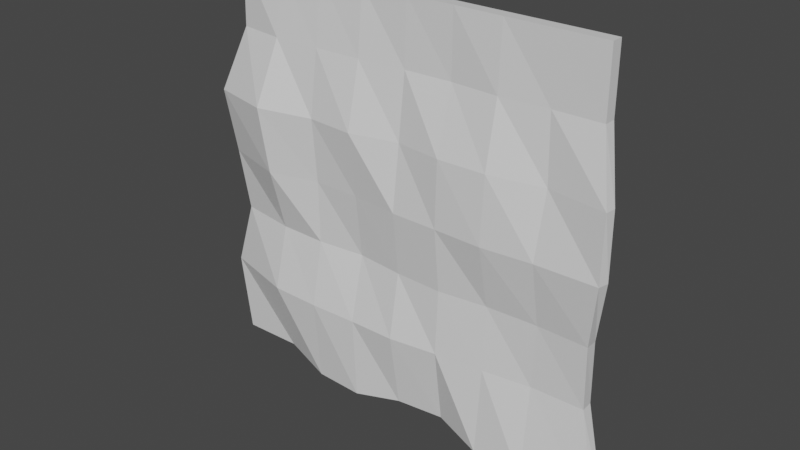 # Source: Sail.blend  (saved by Blender 3.1.7; exported with 4.5.12 LTS)
import bpy
from mathutils import Matrix  # noqa: F401  (used for matrix-valued properties, if any)

bpy.ops.wm.read_factory_settings(use_empty=True)
scene = bpy.context.scene
scene.name = 'Scene'

# ---- collections
col_collection = bpy.data.collections.new('Collection'); scene.collection.children.link(col_collection)

# ---- materials (node trees are filled in below, after node groups)
mat_material = bpy.data.materials.new('Material')
mat_material.alpha_threshold = 0.0
mat_material.use_transparent_shadow = False
mat_material.line_color = (0.0, 0.0, 0.0, 1.0)

# ---- material node trees
mat_material.use_nodes = True; mat_material.node_tree.nodes.clear()
_N = mat_material.node_tree.nodes; _L = mat_material.node_tree.links
n0 = _N.new('ShaderNodeOutputMaterial'); n0.name = 'Material Output'; n0.location = (300, 300)
n1 = _N.new('ShaderNodeBsdfPrincipled'); n1.name = 'Principled BSDF'; n1.location = (10, 300)
n1.distribution = 'GGX'
n1.subsurface_method = 'RANDOM_WALK_SKIN'
n1.inputs[2].default_value = 0.4
n1.inputs[3].default_value = 1.45
n1.inputs[27].default_value = (0.0, 0.0, 0.0, 1.0)
n1.inputs[28].default_value = 1.0
_L.new(n1.outputs[0], n0.inputs[0])
n0.is_active_output = True

# ---- world
world_world = bpy.data.worlds.new('World'); scene.world = world_world
world_world.use_nodes = True; world_world.node_tree.nodes.clear()
_N = world_world.node_tree.nodes; _L = world_world.node_tree.links
n0 = _N.new('ShaderNodeOutputWorld'); n0.name = 'World Output'; n0.location = (300, 300)
n1 = _N.new('ShaderNodeBackground'); n1.name = 'Background'; n1.location = (10, 300)
n1.inputs[0].default_value = (0.05088, 0.05088, 0.05088, 1.0)
_L.new(n1.outputs[0], n0.inputs[0])
n0.is_active_output = True
world_world.color = (0.05088, 0.05088, 0.05088)
world_world.use_sun_shadow = False
world_world.sun_shadow_jitter_overblur = 0.0

# ---- meshes
me_cube = bpy.data.meshes.new('Cube')
me_cube.from_pydata([(1.0, 0.0303, 0.009431), (1.169, -0.05205, -2.14), (1.0, -0.0303, 0.009431), (1.165, -0.1215, -2.142), (-1.0, 0.0303, 0.009431), (-1.098, 0.02264, -2.072), (-1.0, -0.0303, 0.009431), (-1.104, -0.04289, -2.076), (1.0, 0.03029, -0.3239), (1.083, -0.04889, -0.6547), (1.091, -0.06018, -0.9881), (1.025, 0.000623, -1.324), (1.021, 0.01605, -1.656), (-1.155, -0.04939, -1.661), (-1.057, -0.0373, -1.322), (-1.093, -0.06485, -0.996), (-1.124, -0.1075, -0.6588), (-1.003, -0.03897, -0.3232), (1.0, -0.0303, -0.3239), (1.078, -0.1047, -0.6549), (1.079, -0.1127, -0.9884), (1.026, -0.06177, -1.324), (1.025, -0.04732, -1.656), (-1.002, 0.02478, -0.3235), (-1.118, -0.03704, -0.6591), (-1.086, 0.005785, -0.9951), (-1.055, 0.02665, -1.322), (-1.144, 0.01695, -1.66), (0.7665, -0.06986, -2.124), (0.4978, -0.05057, -2.103), (0.2489, 0.0118, -2.055), (0.002952, -0.02172, -2.063), (-0.2453, -0.0664, -2.115), (-0.5081, -0.05048, -2.11), (-0.7614, 0.007964, -2.05), (0.75, -0.0303, 0.009431), (0.5, -0.0303, 0.009431), (0.25, -0.0303, 0.009431), (0.0, -0.0303, 0.009431), (-0.25, -0.0303, 0.009431), (-0.5, -0.0303, 0.009431), (-0.75, -0.0303, 0.009431), (-0.7631, -0.05925, -2.055), (-0.5082, -0.113, -2.11), (-0.2456, -0.1259, -2.108), (0.00317, -0.08615, -2.062), (0.249, -0.05604, -2.063), (0.4977, -0.1178, -2.11), (0.7663, -0.1292, -2.118), (-0.75, 0.0303, 0.009431), (-0.5, 0.0303, 0.009431), (-0.25, 0.0303, 0.009431), (0.0, 0.0303, 0.009431), (0.25, 0.0303, 0.009431), (0.5, 0.0303, 0.009431), (0.75, 0.0303, 0.009431), (-0.7709, -0.09809, -1.66), (-0.5004, -0.1032, -1.662), (-0.2492, -0.08714, -1.667), (0.001485, -0.08975, -1.66), (0.2516, -0.05194, -1.658), (0.503, -0.0194, -1.658), (0.7502, 0.01147, -1.657), (-0.754, -0.01741, -1.322), (-0.4997, -0.02415, -1.321), (-0.25, 0.001535, -1.324), (0.0, -0.02603, -1.324), (0.25, -0.03659, -1.324), (0.5, -0.002781, -1.324), (0.7611, 0.01036, -1.325), (-0.7694, -0.1085, -0.9938), (-0.5003, -0.0336, -0.9911), (-0.2513, -0.03313, -0.9937), (-0.0006435, -0.05791, -0.9936), (0.2491, -0.07252, -0.9904), (0.5, -0.08582, -0.9906), (0.7678, -0.05902, -0.9898), (-0.8121, -0.1393, -0.6535), (-0.5037, -0.05501, -0.6573), (-0.2508, -0.08486, -0.6562), (0.0005231, -0.016, -0.6557), (0.2512, -0.05707, -0.6503), (0.5045, -0.05777, -0.649), (0.7717, 0.005562, -0.6561), (-0.7516, -0.01061, -0.3206), (-0.5013, -0.006638, -0.3205), (-0.2494, 0.002482, -0.3212), (0.0003356, 0.02229, -0.3232), (0.25, 0.02964, -0.3238), (0.5005, 0.01436, -0.3231), (0.75, 0.02985, -0.3239), (0.7503, -0.05135, -1.657), (0.5034, -0.08628, -1.658), (0.2516, -0.1165, -1.658), (0.001481, -0.1501, -1.66), (-0.2493, -0.1441, -1.666), (-0.5004, -0.1585, -1.661), (-0.7662, -0.1567, -1.659), (0.7628, -0.05336, -1.325), (0.5, -0.0655, -1.324), (0.25, -0.09717, -1.324), (0.0, -0.0875, -1.324), (-0.25, -0.06122, -1.324), (-0.4997, -0.09, -1.321), (-0.7534, -0.08371, -1.322), (0.7626, -0.1156, -0.99), (0.5, -0.139, -0.9906), (0.249, -0.1318, -0.9905), (-0.0006591, -0.1224, -0.9937), (-0.2514, -0.09801, -0.9939), (-0.5004, -0.09581, -0.9912), (-0.7622, -0.1638, -0.9933), (0.7743, -0.05875, -0.6559), (0.5046, -0.1227, -0.6488), (0.2511, -0.1245, -0.65), (0.000553, -0.0817, -0.6555), (-0.2508, -0.1421, -0.6563), (-0.5039, -0.1197, -0.6572), (-0.7969, -0.1911, -0.6534), (0.75, -0.03115, -0.3238), (0.5006, -0.04964, -0.3228), (0.25, -0.0322, -0.3237), (0.0004371, -0.04132, -0.3229), (-0.2493, -0.06654, -0.3204), (-0.5015, -0.07409, -0.3199), (-0.7519, -0.07876, -0.32)], [], [(49, 4, 6, 41), (125, 41, 6, 17), (17, 6, 4, 23), (28, 1, 3, 48), (8, 0, 2, 18), (90, 55, 0, 8), (28, 62, 12, 1), (62, 69, 11, 12), (69, 76, 10, 11), (76, 83, 9, 10), (83, 90, 8, 9), (1, 12, 22, 3), (12, 11, 21, 22), (11, 10, 20, 21), (10, 9, 19, 20), (9, 8, 18, 19), (7, 13, 27, 5), (13, 14, 26, 27), (14, 15, 25, 26), (15, 16, 24, 25), (16, 17, 23, 24), (42, 97, 13, 7), (97, 104, 14, 13), (104, 111, 15, 14), (111, 118, 16, 15), (118, 125, 17, 16), (19, 18, 119, 112), (112, 119, 120, 113), (113, 120, 121, 114), (114, 121, 122, 115), (115, 122, 123, 116), (116, 123, 124, 117), (117, 124, 125, 118), (20, 19, 112, 105), (105, 112, 113, 106), (106, 113, 114, 107), (107, 114, 115, 108), (108, 115, 116, 109), (109, 116, 117, 110), (110, 117, 118, 111), (21, 20, 105, 98), (98, 105, 106, 99), (99, 106, 107, 100), (100, 107, 108, 101), (101, 108, 109, 102), (102, 109, 110, 103), (103, 110, 111, 104), (22, 21, 98, 91), (91, 98, 99, 92), (92, 99, 100, 93), (93, 100, 101, 94), (94, 101, 102, 95), (95, 102, 103, 96), (96, 103, 104, 97), (3, 22, 91, 48), (48, 91, 92, 47), (47, 92, 93, 46), (46, 93, 94, 45), (45, 94, 95, 44), (44, 95, 96, 43), (43, 96, 97, 42), (24, 23, 84, 77), (77, 84, 85, 78), (78, 85, 86, 79), (79, 86, 87, 80), (80, 87, 88, 81), (81, 88, 89, 82), (82, 89, 90, 83), (25, 24, 77, 70), (70, 77, 78, 71), (71, 78, 79, 72), (72, 79, 80, 73), (73, 80, 81, 74), (74, 81, 82, 75), (75, 82, 83, 76), (26, 25, 70, 63), (63, 70, 71, 64), (64, 71, 72, 65), (65, 72, 73, 66), (66, 73, 74, 67), (67, 74, 75, 68), (68, 75, 76, 69), (27, 26, 63, 56), (56, 63, 64, 57), (57, 64, 65, 58), (58, 65, 66, 59), (59, 66, 67, 60), (60, 67, 68, 61), (61, 68, 69, 62), (5, 27, 56, 34), (34, 56, 57, 33), (33, 57, 58, 32), (32, 58, 59, 31), (31, 59, 60, 30), (30, 60, 61, 29), (29, 61, 62, 28), (23, 4, 49, 84), (84, 49, 50, 85), (85, 50, 51, 86), (86, 51, 52, 87), (87, 52, 53, 88), (88, 53, 54, 89), (89, 54, 55, 90), (5, 34, 42, 7), (34, 33, 43, 42), (33, 32, 44, 43), (32, 31, 45, 44), (31, 30, 46, 45), (30, 29, 47, 46), (29, 28, 48, 47), (18, 2, 35, 119), (119, 35, 36, 120), (120, 36, 37, 121), (121, 37, 38, 122), (122, 38, 39, 123), (123, 39, 40, 124), (124, 40, 41, 125), (0, 55, 35, 2), (55, 54, 36, 35), (54, 53, 37, 36), (53, 52, 38, 37), (52, 51, 39, 38), (51, 50, 40, 39), (50, 49, 41, 40)])
_uv = me_cube.uv_layers.new(name='UVMap')
_uv.uv.foreach_set('vector', [0.8438, 0.5, 0.875, 0.5, 0.875, 0.75, 0.8438, 0.75, 0.5833, 0.9688, 0.625, 0.9688, 0.625, 1.0, 0.5833, 1.0, 0.5833, 0.0, 0.625, 0.0, 0.625, 0.25, 0.5833, 0.25, 0.3438, 0.5, 0.375, 0.5, 0.375, 0.75, 0.3438, 0.75, 0.5833, 0.5, 0.625, 0.5, 0.625, 0.75, 0.5833, 0.75, 0.5833, 0.4688, 0.625, 0.4688, 0.625, 0.5, 0.5833, 0.5, 0.375, 0.4688, 0.4167, 0.4688, 0.4167, 0.5, 0.375, 0.5, 0.4167, 0.4688, 0.4583, 0.4688, 0.4583, 0.5, 0.4167, 0.5, 0.4583, 0.4688, 0.5, 0.4688, 0.5, 0.5, 0.4583, 0.5, 0.5, 0.4688, 0.5417, 0.4688, 0.5417, 0.5, 0.5, 0.5, 0.5417, 0.4688, 0.5833, 0.4688, 0.5833, 0.5, 0.5417, 0.5, 0.375, 0.5, 0.4167, 0.5, 0.4167, 0.75, 0.375, 0.75, 0.4167, 0.5, 0.4583, 0.5, 0.4583, 0.75, 0.4167, 0.75, 0.4583, 0.5, 0.5, 0.5, 0.5, 0.75, 0.4583, 0.75, 0.5, 0.5, 0.5417, 0.5, 0.5417, 0.75, 0.5, 0.75, 0.5417, 0.5, 0.5833, 0.5, 0.5833, 0.75, 0.5417, 0.75, 0.375, 0.0, 0.4167, 0.0, 0.4167, 0.25, 0.375, 0.25, 0.4167, 0.0, 0.4583, 0.0, 0.4583, 0.25, 0.4167, 0.25, 0.4583, 0.0, 0.5, 0.0, 0.5, 0.25, 0.4583, 0.25, 0.5, 0.0, 0.5417, 0.0, 0.5417, 0.25, 0.5, 0.25, 0.5417, 0.0, 0.5833, 0.0, 0.5833, 0.25, 0.5417, 0.25, 0.375, 0.9688, 0.4167, 0.9688, 0.4167, 1.0, 0.375, 1.0, 0.4167, 0.9688, 0.4583, 0.9688, 0.4583, 1.0, 0.4167, 1.0, 0.4583, 0.9688, 0.5, 0.9688, 0.5, 1.0, 0.4583, 1.0, 0.5, 0.9688, 0.5417, 0.9688, 0.5417, 1.0, 0.5, 1.0, 0.5417, 0.9688, 0.5833, 0.9688, 0.5833, 1.0, 0.5417, 1.0, 0.5417, 0.75, 0.5833, 0.75, 0.5833, 0.7812, 0.5417, 0.7812, 0.5417, 0.7812, 0.5833, 0.7812, 0.5833, 0.8125, 0.5417, 0.8125, 0.5417, 0.8125, 0.5833, 0.8125, 0.5833, 0.8438, 0.5417, 0.8438, 0.5417, 0.8438, 0.5833, 0.8438, 0.5833, 0.875, 0.5417, 0.875, 0.5417, 0.875, 0.5833, 0.875, 0.5833, 0.9062, 0.5417, 0.9062, 0.5417, 0.9062, 0.5833, 0.9062, 0.5833, 0.9375, 0.5417, 0.9375, 0.5417, 0.9375, 0.5833, 0.9375, 0.5833, 0.9688, 0.5417, 0.9688, 0.5, 0.75, 0.5417, 0.75, 0.5417, 0.7812, 0.5, 0.7812, 0.5, 0.7812, 0.5417, 0.7812, 0.5417, 0.8125, 0.5, 0.8125, 0.5, 0.8125, 0.5417, 0.8125, 0.5417, 0.8438, 0.5, 0.8438, 0.5, 0.8438, 0.5417, 0.8438, 0.5417, 0.875, 0.5, 0.875, 0.5, 0.875, 0.5417, 0.875, 0.5417, 0.9062, 0.5, 0.9062, 0.5, 0.9062, 0.5417, 0.9062, 0.5417, 0.9375, 0.5, 0.9375, 0.5, 0.9375, 0.5417, 0.9375, 0.5417, 0.9688, 0.5, 0.9688, 0.4583, 0.75, 0.5, 0.75, 0.5, 0.7812, 0.4583, 0.7812, 0.4583, 0.7812, 0.5, 0.7812, 0.5, 0.8125, 0.4583, 0.8125, 0.4583, 0.8125, 0.5, 0.8125, 0.5, 0.8438, 0.4583, 0.8438, 0.4583, 0.8438, 0.5, 0.8438, 0.5, 0.875, 0.4583, 0.875, 0.4583, 0.875, 0.5, 0.875, 0.5, 0.9062, 0.4583, 0.9062, 0.4583, 0.9062, 0.5, 0.9062, 0.5, 0.9375, 0.4583, 0.9375, 0.4583, 0.9375, 0.5, 0.9375, 0.5, 0.9688, 0.4583, 0.9688, 0.4167, 0.75, 0.4583, 0.75, 0.4583, 0.7812, 0.4167, 0.7812, 0.4167, 0.7812, 0.4583, 0.7812, 0.4583, 0.8125, 0.4167, 0.8125, 0.4167, 0.8125, 0.4583, 0.8125, 0.4583, 0.8438, 0.4167, 0.8438, 0.4167, 0.8438, 0.4583, 0.8438, 0.4583, 0.875, 0.4167, 0.875, 0.4167, 0.875, 0.4583, 0.875, 0.4583, 0.9062, 0.4167, 0.9062, 0.4167, 0.9062, 0.4583, 0.9062, 0.4583, 0.9375, 0.4167, 0.9375, 0.4167, 0.9375, 0.4583, 0.9375, 0.4583, 0.9688, 0.4167, 0.9688, 0.375, 0.75, 0.4167, 0.75, 0.4167, 0.7812, 0.375, 0.7812, 0.375, 0.7812, 0.4167, 0.7812, 0.4167, 0.8125, 0.375, 0.8125, 0.375, 0.8125, 0.4167, 0.8125, 0.4167, 0.8438, 0.375, 0.8438, 0.375, 0.8438, 0.4167, 0.8438, 0.4167, 0.875, 0.375, 0.875, 0.375, 0.875, 0.4167, 0.875, 0.4167, 0.9062, 0.375, 0.9062, 0.375, 0.9062, 0.4167, 0.9062, 0.4167, 0.9375, 0.375, 0.9375, 0.375, 0.9375, 0.4167, 0.9375, 0.4167, 0.9688, 0.375, 0.9688, 0.5417, 0.25, 0.5833, 0.25, 0.5833, 0.2812, 0.5417, 0.2812, 0.5417, 0.2812, 0.5833, 0.2812, 0.5833, 0.3125, 0.5417, 0.3125, 0.5417, 0.3125, 0.5833, 0.3125, 0.5833, 0.3438, 0.5417, 0.3438, 0.5417, 0.3438, 0.5833, 0.3438, 0.5833, 0.375, 0.5417, 0.375, 0.5417, 0.375, 0.5833, 0.375, 0.5833, 0.4062, 0.5417, 0.4062, 0.5417, 0.4062, 0.5833, 0.4062, 0.5833, 0.4375, 0.5417, 0.4375, 0.5417, 0.4375, 0.5833, 0.4375, 0.5833, 0.4688, 0.5417, 0.4688, 0.5, 0.25, 0.5417, 0.25, 0.5417, 0.2812, 0.5, 0.2812, 0.5, 0.2812, 0.5417, 0.2812, 0.5417, 0.3125, 0.5, 0.3125, 0.5, 0.3125, 0.5417, 0.3125, 0.5417, 0.3438, 0.5, 0.3438, 0.5, 0.3438, 0.5417, 0.3438, 0.5417, 0.375, 0.5, 0.375, 0.5, 0.375, 0.5417, 0.375, 0.5417, 0.4062, 0.5, 0.4062, 0.5, 0.4062, 0.5417, 0.4062, 0.5417, 0.4375, 0.5, 0.4375, 0.5, 0.4375, 0.5417, 0.4375, 0.5417, 0.4688, 0.5, 0.4688, 0.4583, 0.25, 0.5, 0.25, 0.5, 0.2812, 0.4583, 0.2812, 0.4583, 0.2812, 0.5, 0.2812, 0.5, 0.3125, 0.4583, 0.3125, 0.4583, 0.3125, 0.5, 0.3125, 0.5, 0.3438, 0.4583, 0.3438, 0.4583, 0.3438, 0.5, 0.3438, 0.5, 0.375, 0.4583, 0.375, 0.4583, 0.375, 0.5, 0.375, 0.5, 0.4062, 0.4583, 0.4062, 0.4583, 0.4062, 0.5, 0.4062, 0.5, 0.4375, 0.4583, 0.4375, 0.4583, 0.4375, 0.5, 0.4375, 0.5, 0.4688, 0.4583, 0.4688, 0.4167, 0.25, 0.4583, 0.25, 0.4583, 0.2812, 0.4167, 0.2812, 0.4167, 0.2812, 0.4583, 0.2812, 0.4583, 0.3125, 0.4167, 0.3125, 0.4167, 0.3125, 0.4583, 0.3125, 0.4583, 0.3438, 0.4167, 0.3438, 0.4167, 0.3438, 0.4583, 0.3438, 0.4583, 0.375, 0.4167, 0.375, 0.4167, 0.375, 0.4583, 0.375, 0.4583, 0.4062, 0.4167, 0.4062, 0.4167, 0.4062, 0.4583, 0.4062, 0.4583, 0.4375, 0.4167, 0.4375, 0.4167, 0.4375, 0.4583, 0.4375, 0.4583, 0.4688, 0.4167, 0.4688, 0.375, 0.25, 0.4167, 0.25, 0.4167, 0.2812, 0.375, 0.2812, 0.375, 0.2812, 0.4167, 0.2812, 0.4167, 0.3125, 0.375, 0.3125, 0.375, 0.3125, 0.4167, 0.3125, 0.4167, 0.3438, 0.375, 0.3438, 0.375, 0.3438, 0.4167, 0.3438, 0.4167, 0.375, 0.375, 0.375, 0.375, 0.375, 0.4167, 0.375, 0.4167, 0.4062, 0.375, 0.4062, 0.375, 0.4062, 0.4167, 0.4062, 0.4167, 0.4375, 0.375, 0.4375, 0.375, 0.4375, 0.4167, 0.4375, 0.4167, 0.4688, 0.375, 0.4688, 0.5833, 0.25, 0.625, 0.25, 0.625, 0.2812, 0.5833, 0.2812, 0.5833, 0.2812, 0.625, 0.2812, 0.625, 0.3125, 0.5833, 0.3125, 0.5833, 0.3125, 0.625, 0.3125, 0.625, 0.3438, 0.5833, 0.3438, 0.5833, 0.3438, 0.625, 0.3438, 0.625, 0.375, 0.5833, 0.375, 0.5833, 0.375, 0.625, 0.375, 0.625, 0.4062, 0.5833, 0.4062, 0.5833, 0.4062, 0.625, 0.4062, 0.625, 0.4375, 0.5833, 0.4375, 0.5833, 0.4375, 0.625, 0.4375, 0.625, 0.4688, 0.5833, 0.4688, 0.125, 0.5, 0.1562, 0.5, 0.1562, 0.75, 0.125, 0.75, 0.1562, 0.5, 0.1875, 0.5, 0.1875, 0.75, 0.1562, 0.75, 0.1875, 0.5, 0.2188, 0.5, 0.2188, 0.75, 0.1875, 0.75, 0.2188, 0.5, 0.25, 0.5, 0.25, 0.75, 0.2188, 0.75, 0.25, 0.5, 0.2812, 0.5, 0.2812, 0.75, 0.25, 0.75, 0.2812, 0.5, 0.3125, 0.5, 0.3125, 0.75, 0.2812, 0.75, 0.3125, 0.5, 0.3438, 0.5, 0.3438, 0.75, 0.3125, 0.75, 0.5833, 0.75, 0.625, 0.75, 0.625, 0.7812, 0.5833, 0.7812, 0.5833, 0.7812, 0.625, 0.7812, 0.625, 0.8125, 0.5833, 0.8125, 0.5833, 0.8125, 0.625, 0.8125, 0.625, 0.8438, 0.5833, 0.8438, 0.5833, 0.8438, 0.625, 0.8438, 0.625, 0.875, 0.5833, 0.875, 0.5833, 0.875, 0.625, 0.875, 0.625, 0.9062, 0.5833, 0.9062, 0.5833, 0.9062, 0.625, 0.9062, 0.625, 0.9375, 0.5833, 0.9375, 0.5833, 0.9375, 0.625, 0.9375, 0.625, 0.9688, 0.5833, 0.9688, 0.625, 0.5, 0.6562, 0.5, 0.6562, 0.75, 0.625, 0.75, 0.6562, 0.5, 0.6875, 0.5, 0.6875, 0.75, 0.6562, 0.75, 0.6875, 0.5, 0.7188, 0.5, 0.7188, 0.75, 0.6875, 0.75, 0.7188, 0.5, 0.75, 0.5, 0.75, 0.75, 0.7188, 0.75, 0.75, 0.5, 0.7812, 0.5, 0.7812, 0.75, 0.75, 0.75, 0.7812, 0.5, 0.8125, 0.5, 0.8125, 0.75, 0.7812, 0.75, 0.8125, 0.5, 0.8438, 0.5, 0.8438, 0.75, 0.8125, 0.75])
me_cube.materials.append(mat_material)
me_cube.use_remesh_preserve_volume = False
me_cube.use_remesh_preserve_attributes = False
me_cube.use_mirror_vertex_groups = False
me_cube.update()
arm_armature = bpy.data.armatures.new('Armature')  # bones are not reproduced

# ---- objects
ob_sail = bpy.data.objects.new('Sail', me_cube)
ob_armature = bpy.data.objects.new('Armature', arm_armature)

# ---- transforms, parenting, visibility, modifiers, constraints
ob_sail.parent = ob_armature
ob_sail.location = (0.0, 0.0, 0.0)
ob_sail.lock_rotations_4d = False
ob_sail.empty_display_type = 'ARROWS'
ob_sail.lineart.crease_threshold = 0.0
_vg = ob_sail.vertex_groups.new(name='Bone')
for _i, _w in zip([0, 1, 2, 3, 4, 5, 6, 7, 8, 9, 10, 11, 12, 13, 14, 15, 16, 17, 18, 19, 20, 21, 22, 23, 24, 25, 26, 27, 28, 29, 34, 35, 36, 37, 38, 39, 40, 41, 42, 47, 48, 49, 50, 51, 52, 53, 54, 55, 56, 57, 61, 62, 63, 64, 65, 67, 68, 69, 70, 71, 72, 73, 74, 75, 76, 77, 78, 79, 80, 81, 82, 83, 84, 85, 86, 87, 88, 89, 90, 91, 92, 96, 97, 98, 99, 103, 104, 105, 106, 107, 109, 110, 111, 112, 113, 114, 116, 117, 118, 119, 120, 121, 122, 123, 124, 125], [0.5888, 0.04889, 0.5926, 0.04859, 0.5805, 0.03142, 0.5731, 0.03035, 0.5241, 0.3217, 0.1972, 0.1204, 0.06332, 0.05649, 0.1028, 0.1959, 0.3095, 0.5271, 0.5255, 0.317, 0.193, 0.1181, 0.06228, 0.5262, 0.315, 0.1941, 0.1052, 0.05746, 0.0331, 0.006387, 0.01578, 0.6036, 0.7469, 0.8969, 0.999, 0.8968, 0.7472, 0.602, 0.01521, 0.007145, 0.03335, 0.6043, 0.75, 0.9004, 0.9991, 0.9008, 0.7501, 0.6043, 0.05223, 0.01855, 0.04527, 0.06265, 0.09892, 0.07292, 0.01718, 0.05048, 0.1019, 0.1229, 0.1988, 0.1744, 0.1382, 0.112, 0.157, 0.2134, 0.2226, 0.352, 0.3918, 0.486, 0.8614, 0.4725, 0.4095, 0.3656, 0.5771, 0.6863, 0.8454, 0.9993, 0.852, 0.6873, 0.5625, 0.05205, 0.015, 0.002904, 0.03925, 0.0933, 0.05502, 0.06131, 0.08765, 0.1574, 0.105, 0.0371, 0.04317, 0.1185, 0.1765, 0.3, 0.2485, 0.1569, 0.1548, 0.2598, 0.3198, 0.554, 0.6462, 0.798, 0.9936, 0.8016, 0.6543, 0.5626]): _vg.add([_i], _w, 'REPLACE')
_vg = ob_sail.vertex_groups.new(name='Bone.001')
for _i, _w in zip([0, 1, 2, 3, 4, 5, 6, 7, 8, 9, 10, 11, 12, 13, 14, 15, 16, 17, 18, 19, 20, 21, 22, 23, 24, 25, 26, 27, 28, 29, 30, 33, 34, 35, 36, 37, 39, 40, 41, 42, 43, 46, 47, 48, 49, 50, 51, 53, 54, 55, 56, 57, 58, 60, 61, 62, 63, 64, 65, 67, 68, 69, 70, 71, 72, 73, 74, 75, 76, 77, 78, 79, 80, 81, 82, 83, 84, 85, 86, 88, 89, 90, 91, 92, 93, 95, 96, 97, 98, 99, 100, 102, 103, 104, 105, 106, 107, 108, 109, 110, 111, 112, 113, 114, 115, 116, 117, 118, 119, 120, 121, 123, 124, 125], [0.3097, 0.1256, 0.3072, 0.1251, 0.2979, 0.08483, 0.3051, 0.08395, 0.3397, 0.4568, 0.4485, 0.2867, 0.1581, 0.1162, 0.2031, 0.3472, 0.41, 0.3066, 0.3413, 0.4618, 0.46, 0.2957, 0.1602, 0.304, 0.3993, 0.3418, 0.1997, 0.1162, 0.1071, 0.07343, 0.01369, 0.02728, 0.06954, 0.3102, 0.1974, 0.08255, 0.07787, 0.1841, 0.2923, 0.07135, 0.02688, 0.0163, 0.07762, 0.1096, 0.288, 0.1789, 0.07273, 0.07739, 0.192, 0.3076, 0.09693, 0.06433, 0.008793, 0.05173, 0.1016, 0.1396, 0.1659, 0.129, 0.07967, 0.1102, 0.1929, 0.2426, 0.2776, 0.2809, 0.4108, 0.1238, 0.3982, 0.3487, 0.3644, 0.3519, 0.3649, 0.3523, 0.07287, 0.389, 0.3899, 0.4076, 0.2657, 0.2003, 0.1031, 0.1071, 0.2193, 0.3074, 0.1548, 0.1161, 0.05436, 0.01553, 0.08321, 0.1108, 0.2985, 0.2575, 0.1685, 0.1615, 0.2453, 0.2285, 0.5218, 0.6296, 0.7929, 0.9732, 0.7743, 0.5679, 0.4131, 0.5225, 0.637, 0.7958, 0.98, 0.7891, 0.592, 0.4358, 0.3401, 0.2885, 0.1784, 0.1698, 0.2633, 0.3035]): _vg.add([_i], _w, 'REPLACE')
_vg = ob_sail.vertex_groups.new(name='Bone.002')
for _i, _w in zip([0, 1, 2, 3, 4, 5, 6, 7, 8, 9, 10, 11, 12, 13, 14, 15, 16, 17, 18, 19, 20, 21, 22, 23, 24, 25, 26, 27, 28, 29, 30, 31, 32, 33, 34, 35, 36, 40, 41, 42, 43, 44, 45, 46, 47, 48, 49, 50, 51, 54, 55, 56, 57, 58, 59, 60, 61, 62, 63, 64, 65, 66, 67, 68, 69, 70, 71, 72, 73, 74, 75, 76, 77, 78, 79, 80, 81, 82, 83, 84, 85, 86, 88, 89, 90, 91, 92, 93, 94, 95, 96, 97, 98, 99, 100, 101, 102, 103, 104, 105, 106, 107, 109, 110, 111, 112, 113, 114, 116, 117, 118, 119, 120, 123, 124, 125], [0.09632, 0.7295, 0.09518, 0.7294, 0.1145, 0.7325, 0.1147, 0.7353, 0.1292, 0.2095, 0.3338, 0.5538, 0.7171, 0.738, 0.6392, 0.4251, 0.2626, 0.1562, 0.1263, 0.2092, 0.3269, 0.548, 0.7166, 0.1597, 0.2677, 0.4324, 0.6389, 0.7359, 0.7396, 0.7304, 0.652, 0.09374, 0.206, 0.6043, 0.7086, 0.0819, 0.05302, 0.0649, 0.09958, 0.7013, 0.6066, 0.2077, 0.08107, 0.6453, 0.7237, 0.736, 0.1015, 0.06725, 0.0009436, 0.05512, 0.08377, 0.7431, 0.7803, 0.8288, 0.8977, 0.8378, 0.7712, 0.7293, 0.6799, 0.7523, 0.8618, 0.9979, 0.8164, 0.6669, 0.593, 0.4952, 0.5245, 0.4414, 0.7614, 0.4356, 0.4195, 0.3906, 0.2799, 0.233, 0.1567, 0.06483, 0.1345, 0.1921, 0.2154, 0.1487, 0.1079, 0.04893, 0.02873, 0.08922, 0.1237, 0.7322, 0.7901, 0.8776, 0.9773, 0.8724, 0.7916, 0.7512, 0.5734, 0.6615, 0.7983, 0.9941, 0.7958, 0.6496, 0.6333, 0.3038, 0.2545, 0.1594, 0.1719, 0.2943, 0.3823, 0.1683, 0.1092, 0.04111, 0.05301, 0.1391, 0.2285, 0.1006, 0.0622, 0.003789, 0.07739, 0.1258]): _vg.add([_i], _w, 'REPLACE')
_vg = ob_sail.vertex_groups.new(name='Bone.003')
for _i, _w in zip([1, 3, 5, 7, 11, 12, 13, 14, 15, 21, 22, 25, 26, 27, 28, 29, 30, 31, 32, 33, 34, 42, 43, 44, 45, 46, 47, 48, 56, 57, 58, 59, 60, 61, 62, 63, 64, 68, 69, 70, 91, 92, 93, 95, 96, 97, 98, 99, 103, 104, 111], [0.09547, 0.09617, 0.1419, 0.1406, 0.0283, 0.06152, 0.08925, 0.05491, 0.01337, 0.02636, 0.06094, 0.01331, 0.0562, 0.09045, 0.1117, 0.168, 0.304, 0.9018, 0.7786, 0.3396, 0.1889, 0.1947, 0.3385, 0.7775, 0.9154, 0.3098, 0.1701, 0.1127, 0.1078, 0.1211, 0.1274, 0.08487, 0.08673, 0.07958, 0.06846, 0.05527, 0.04167, 0.02678, 0.03279, 0.006829, 0.06089, 0.06121, 0.05604, 0.0871, 0.09876, 0.09336, 0.01975, 0.002007, 0.03764, 0.05056, 0.006264]): _vg.add([_i], _w, 'REPLACE')
_m = ob_sail.modifiers.new('Armature', 'ARMATURE')
_m.object = ob_armature
ob_armature.location = (0.0, 0.0, 0.0)

# ---- collection membership
col_collection.objects.link(ob_sail)
col_collection.objects.link(ob_armature)

# ---- scene / render settings (as saved in the file)
scene.frame_start = 1; scene.frame_end = 250; scene.frame_set(1)
scene.render.engine = 'BLENDER_EEVEE_NEXT'
scene.cycles.sampling_pattern = 'TABULATED_SOBOL'
scene.cycles.use_light_tree = False
scene.view_settings.view_transform = 'Filmic'
bpy.context.view_layer.update()

# ---- added for rendering (the .blend has no active camera and no usable light): camera, sun
cam_auto = bpy.data.cameras.new('AutoCamera')
cam_auto.lens = 50.0
cam_auto.sensor_width = 36.0
cam_auto.clip_end = 1000.0
ob_auto_camera = bpy.data.objects.new('AutoCamera', cam_auto)
scene.collection.objects.link(ob_auto_camera)
ob_auto_camera.location = (2.94376, -3.60457, 1.28307)
ob_auto_camera.rotation_euler = (1.09748, -7.21219e-08, 0.694738)
scene.camera = ob_auto_camera
light_auto_sun = bpy.data.lights.new('AutoSun', 'SUN')
light_auto_sun.energy = 3.0
light_auto_sun.angle = 0.0523599
ob_auto_sun = bpy.data.objects.new('AutoSun', light_auto_sun)
scene.collection.objects.link(ob_auto_sun)
ob_auto_sun.rotation_euler = (0.872665, 0.174533, 0.523599)
bpy.context.view_layer.update()
